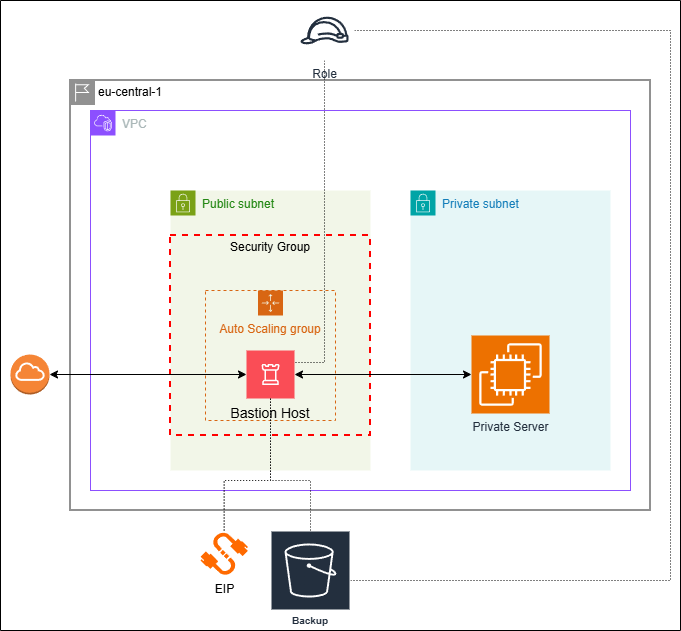

The diagram above was exported from draw.io. Its source (the exported page's mxGraphModel, read from the mxfile embedded in the PNG):
<mxGraphModel dx="2276" dy="751" grid="1" gridSize="10" guides="1" tooltips="1" connect="1" arrows="1" fold="1" page="1" pageScale="1" pageWidth="850" pageHeight="1100" background="#ffffff" math="0" shadow="0">
  <root>
    <mxCell id="0" />
    <mxCell id="1" parent="0" />
    <mxCell id="A4XiSdzlTEoq_SGCaD5u-1" value="eu-central-1" style="shape=mxgraph.ibm.box;prType=region;fontStyle=0;verticalAlign=top;align=left;spacingLeft=32;spacingTop=4;fillColor=none;rounded=0;whiteSpace=wrap;html=1;strokeColor=#919191;strokeWidth=2;dashed=0;container=1;spacing=-4;collapsible=0;expand=0;recursiveResize=0;" parent="1" vertex="1">
      <mxGeometry x="60" y="130" width="580" height="430" as="geometry" />
    </mxCell>
    <mxCell id="A4XiSdzlTEoq_SGCaD5u-4" value="Public subnet" style="points=[[0,0],[0.25,0],[0.5,0],[0.75,0],[1,0],[1,0.25],[1,0.5],[1,0.75],[1,1],[0.75,1],[0.5,1],[0.25,1],[0,1],[0,0.75],[0,0.5],[0,0.25]];outlineConnect=0;gradientColor=none;html=1;whiteSpace=wrap;fontSize=12;fontStyle=0;container=1;pointerEvents=0;collapsible=0;recursiveResize=0;shape=mxgraph.aws4.group;grIcon=mxgraph.aws4.group_security_group;grStroke=0;strokeColor=#7AA116;fillColor=#F2F6E8;verticalAlign=top;align=left;spacingLeft=30;fontColor=#248814;dashed=0;" parent="A4XiSdzlTEoq_SGCaD5u-1" vertex="1">
      <mxGeometry x="100" y="110" width="200" height="280" as="geometry" />
    </mxCell>
    <mxCell id="A4XiSdzlTEoq_SGCaD5u-3" value="Private subnet" style="points=[[0,0],[0.25,0],[0.5,0],[0.75,0],[1,0],[1,0.25],[1,0.5],[1,0.75],[1,1],[0.75,1],[0.5,1],[0.25,1],[0,1],[0,0.75],[0,0.5],[0,0.25]];outlineConnect=0;gradientColor=none;html=1;whiteSpace=wrap;fontSize=12;fontStyle=0;container=1;pointerEvents=0;collapsible=0;recursiveResize=0;shape=mxgraph.aws4.group;grIcon=mxgraph.aws4.group_security_group;grStroke=0;strokeColor=#00A4A6;fillColor=#E6F6F7;verticalAlign=top;align=left;spacingLeft=30;fontColor=#147EBA;dashed=0;" parent="A4XiSdzlTEoq_SGCaD5u-1" vertex="1">
      <mxGeometry x="340" y="110" width="200" height="280" as="geometry" />
    </mxCell>
    <mxCell id="A4XiSdzlTEoq_SGCaD5u-5" value="Security Group" style="fontStyle=0;verticalAlign=top;align=center;spacingTop=-2;fillColor=none;rounded=0;whiteSpace=wrap;html=1;strokeColor=#FF0000;strokeWidth=2;dashed=1;container=1;collapsible=0;expand=0;recursiveResize=0;" parent="A4XiSdzlTEoq_SGCaD5u-1" vertex="1">
      <mxGeometry x="100" y="155" width="200" height="200" as="geometry" />
    </mxCell>
    <mxCell id="A4XiSdzlTEoq_SGCaD5u-8" value="Auto Scaling group" style="points=[[0,0],[0.25,0],[0.5,0],[0.75,0],[1,0],[1,0.25],[1,0.5],[1,0.75],[1,1],[0.75,1],[0.5,1],[0.25,1],[0,1],[0,0.75],[0,0.5],[0,0.25]];outlineConnect=0;gradientColor=none;html=1;whiteSpace=wrap;fontSize=12;fontStyle=0;container=1;pointerEvents=0;collapsible=0;recursiveResize=0;shape=mxgraph.aws4.groupCenter;grIcon=mxgraph.aws4.group_auto_scaling_group;grStroke=1;strokeColor=#D86613;fillColor=none;verticalAlign=top;align=center;fontColor=#D86613;dashed=1;spacingTop=25;" parent="A4XiSdzlTEoq_SGCaD5u-5" vertex="1">
      <mxGeometry x="35" y="55" width="130" height="130" as="geometry" />
    </mxCell>
    <mxCell id="A4XiSdzlTEoq_SGCaD5u-2" value="VPC" style="points=[[0,0],[0.25,0],[0.5,0],[0.75,0],[1,0],[1,0.25],[1,0.5],[1,0.75],[1,1],[0.75,1],[0.5,1],[0.25,1],[0,1],[0,0.75],[0,0.5],[0,0.25]];outlineConnect=0;gradientColor=none;html=1;whiteSpace=wrap;fontSize=12;fontStyle=0;container=1;pointerEvents=0;collapsible=0;recursiveResize=0;shape=mxgraph.aws4.group;grIcon=mxgraph.aws4.group_vpc2;strokeColor=#8C4FFF;fillColor=none;verticalAlign=top;align=left;spacingLeft=30;fontColor=#AAB7B8;dashed=0;" parent="1" vertex="1">
      <mxGeometry x="80" y="160" width="540" height="380" as="geometry" />
    </mxCell>
    <mxCell id="A4XiSdzlTEoq_SGCaD5u-6" value="Bastion Host" style="shape=rect;fillColor=#FA4D56;aspect=fixed;resizable=0;labelPosition=center;verticalLabelPosition=bottom;align=center;verticalAlign=top;strokeColor=none;fontSize=14;" parent="A4XiSdzlTEoq_SGCaD5u-2" vertex="1">
      <mxGeometry x="156" y="240" width="48" height="48" as="geometry" />
    </mxCell>
    <mxCell id="A4XiSdzlTEoq_SGCaD5u-7" value="" style="fillColor=#ffffff;strokeColor=none;dashed=0;outlineConnect=0;html=1;labelPosition=center;verticalLabelPosition=bottom;verticalAlign=top;part=1;movable=0;resizable=0;rotatable=0;shape=mxgraph.ibm_cloud.bastion-host" parent="A4XiSdzlTEoq_SGCaD5u-6" vertex="1">
      <mxGeometry width="24" height="24" relative="1" as="geometry">
        <mxPoint x="12" y="12" as="offset" />
      </mxGeometry>
    </mxCell>
    <mxCell id="A4XiSdzlTEoq_SGCaD5u-11" value="Private Server" style="sketch=0;points=[[0,0,0],[0.25,0,0],[0.5,0,0],[0.75,0,0],[1,0,0],[0,1,0],[0.25,1,0],[0.5,1,0],[0.75,1,0],[1,1,0],[0,0.25,0],[0,0.5,0],[0,0.75,0],[1,0.25,0],[1,0.5,0],[1,0.75,0]];outlineConnect=0;fontColor=#232F3E;fillColor=#ED7100;strokeColor=#ffffff;dashed=0;verticalLabelPosition=bottom;verticalAlign=top;align=center;html=1;fontSize=12;fontStyle=0;aspect=fixed;shape=mxgraph.aws4.resourceIcon;resIcon=mxgraph.aws4.ec2;" parent="A4XiSdzlTEoq_SGCaD5u-2" vertex="1">
      <mxGeometry x="381" y="225" width="78" height="78" as="geometry" />
    </mxCell>
    <mxCell id="A4XiSdzlTEoq_SGCaD5u-12" style="edgeStyle=orthogonalEdgeStyle;rounded=0;orthogonalLoop=1;jettySize=auto;html=1;entryX=0;entryY=0.5;entryDx=0;entryDy=0;entryPerimeter=0;startArrow=classic;startFill=1;exitX=1;exitY=0.5;exitDx=0;exitDy=0;" parent="A4XiSdzlTEoq_SGCaD5u-2" source="A4XiSdzlTEoq_SGCaD5u-6" target="A4XiSdzlTEoq_SGCaD5u-11" edge="1">
      <mxGeometry relative="1" as="geometry">
        <mxPoint x="210" y="264" as="sourcePoint" />
      </mxGeometry>
    </mxCell>
    <mxCell id="A4XiSdzlTEoq_SGCaD5u-22" style="edgeStyle=orthogonalEdgeStyle;rounded=0;orthogonalLoop=1;jettySize=auto;html=1;dashed=1;dashPattern=1 2;endArrow=none;endFill=0;" parent="1" source="A4XiSdzlTEoq_SGCaD5u-9" target="A4XiSdzlTEoq_SGCaD5u-18" edge="1">
      <mxGeometry relative="1" as="geometry">
        <Array as="points">
          <mxPoint x="660" y="630" />
          <mxPoint x="660" y="80" />
        </Array>
      </mxGeometry>
    </mxCell>
    <mxCell id="A4XiSdzlTEoq_SGCaD5u-9" value="Backup" style="sketch=0;outlineConnect=0;fontColor=#232F3E;gradientColor=none;strokeColor=#ffffff;fillColor=#232F3E;dashed=0;verticalLabelPosition=middle;verticalAlign=bottom;align=center;html=1;whiteSpace=wrap;fontSize=10;fontStyle=1;spacing=3;shape=mxgraph.aws4.productIcon;prIcon=mxgraph.aws4.s3;" parent="1" vertex="1">
      <mxGeometry x="260" y="580" width="80" height="100" as="geometry" />
    </mxCell>
    <mxCell id="A4XiSdzlTEoq_SGCaD5u-10" style="edgeStyle=orthogonalEdgeStyle;rounded=0;orthogonalLoop=1;jettySize=auto;html=1;endArrow=none;endFill=0;exitX=0.5;exitY=1;exitDx=0;exitDy=0;dashed=1;dashPattern=1 2;" parent="1" source="A4XiSdzlTEoq_SGCaD5u-6" target="A4XiSdzlTEoq_SGCaD5u-9" edge="1">
      <mxGeometry relative="1" as="geometry">
        <mxPoint x="260" y="460" as="sourcePoint" />
        <Array as="points">
          <mxPoint x="260" y="530" />
          <mxPoint x="300" y="530" />
        </Array>
      </mxGeometry>
    </mxCell>
    <mxCell id="A4XiSdzlTEoq_SGCaD5u-14" style="edgeStyle=orthogonalEdgeStyle;rounded=0;orthogonalLoop=1;jettySize=auto;html=1;entryX=0;entryY=0.5;entryDx=0;entryDy=0;startArrow=classic;startFill=1;" parent="1" source="A4XiSdzlTEoq_SGCaD5u-13" target="A4XiSdzlTEoq_SGCaD5u-6" edge="1">
      <mxGeometry relative="1" as="geometry" />
    </mxCell>
    <mxCell id="A4XiSdzlTEoq_SGCaD5u-13" value="" style="outlineConnect=0;dashed=0;verticalLabelPosition=bottom;verticalAlign=top;align=center;html=1;shape=mxgraph.aws3.internet_gateway;fillColor=#F58536;gradientColor=none;" parent="1" vertex="1">
      <mxGeometry y="404" width="39" height="40" as="geometry" />
    </mxCell>
    <mxCell id="A4XiSdzlTEoq_SGCaD5u-17" style="edgeStyle=orthogonalEdgeStyle;rounded=0;orthogonalLoop=1;jettySize=auto;html=1;entryX=0.5;entryY=1;entryDx=0;entryDy=0;endArrow=none;endFill=0;dashed=1;dashPattern=1 2;" parent="1" source="A4XiSdzlTEoq_SGCaD5u-15" target="A4XiSdzlTEoq_SGCaD5u-6" edge="1">
      <mxGeometry relative="1" as="geometry">
        <Array as="points">
          <mxPoint x="214" y="530" />
          <mxPoint x="260" y="530" />
        </Array>
      </mxGeometry>
    </mxCell>
    <mxCell id="A4XiSdzlTEoq_SGCaD5u-15" value="&lt;div&gt;&lt;br&gt;&lt;/div&gt;&lt;div&gt;&lt;br&gt;&lt;/div&gt;&lt;div&gt;&lt;br&gt;&lt;/div&gt;&lt;div&gt;&lt;br&gt;&lt;/div&gt;&lt;div&gt;&lt;br&gt;&lt;/div&gt;&lt;div&gt;EIP&lt;/div&gt;" style="points=[];aspect=fixed;html=1;align=center;shadow=0;dashed=0;fillColor=#FF6A00;strokeColor=none;shape=mxgraph.alibaba_cloud.eip_elastic_ip_address;" parent="1" vertex="1">
      <mxGeometry x="190" y="580" width="47.400000000000006" height="46.5" as="geometry" />
    </mxCell>
    <mxCell id="A4XiSdzlTEoq_SGCaD5u-20" style="edgeStyle=orthogonalEdgeStyle;rounded=0;orthogonalLoop=1;jettySize=auto;html=1;entryX=1;entryY=0.25;entryDx=0;entryDy=0;dashed=1;dashPattern=1 2;endArrow=none;endFill=0;" parent="1" source="A4XiSdzlTEoq_SGCaD5u-18" target="A4XiSdzlTEoq_SGCaD5u-6" edge="1">
      <mxGeometry relative="1" as="geometry" />
    </mxCell>
    <mxCell id="A4XiSdzlTEoq_SGCaD5u-18" value="Role" style="sketch=0;outlineConnect=0;fontColor=#232F3E;gradientColor=none;strokeColor=#232F3E;fillColor=#ffffff;dashed=0;verticalLabelPosition=bottom;verticalAlign=top;align=center;html=1;fontSize=12;fontStyle=0;aspect=fixed;shape=mxgraph.aws4.resourceIcon;resIcon=mxgraph.aws4.role;" parent="1" vertex="1">
      <mxGeometry x="284" y="50" width="60" height="60" as="geometry" />
    </mxCell>
    <mxCell id="sIzVpcLf31-js75r-JMK-1" value="" style="swimlane;startSize=0;" vertex="1" parent="1">
      <mxGeometry x="-10" y="50" width="680" height="630" as="geometry" />
    </mxCell>
  </root>
</mxGraphModel>